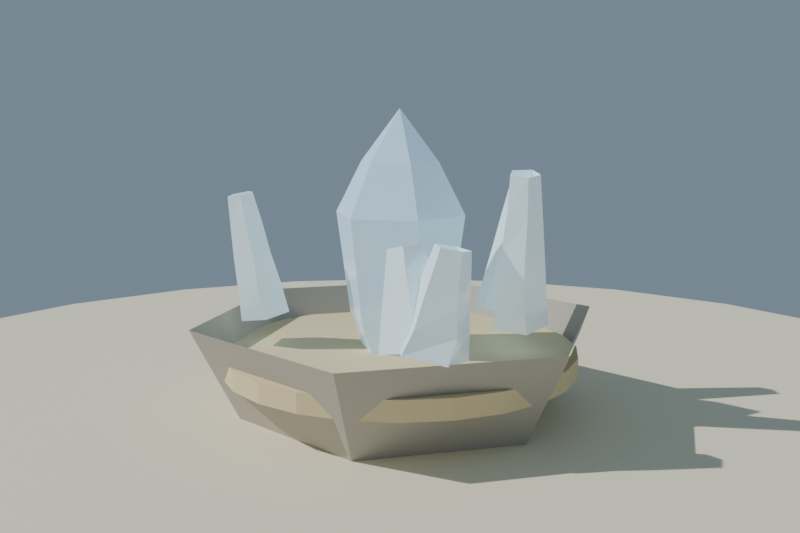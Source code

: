# Source: cristal_ancestral_lowpoly.blend  (saved by Blender 4.2.68; exported with 4.5.12 LTS)
import bpy
from mathutils import Matrix  # noqa: F401  (used for matrix-valued properties, if any)

bpy.ops.wm.read_factory_settings(use_empty=True)
scene = bpy.context.scene
scene.name = 'Scene'

# ---- collections
col_collection = bpy.data.collections.new('Collection'); scene.collection.children.link(col_collection)

# ---- materials (node trees are filled in below, after node groups)
mat_mat_pedestal_cristal = bpy.data.materials.new('MAT_Pedestal_Cristal')
mat_mat_cristal_ancestral_central = bpy.data.materials.new('MAT_Cristal_Ancestral_Central')
mat_mat_cristal_ancestral_claro = bpy.data.materials.new('MAT_Cristal_Ancestral_Claro')
mat_mat_arena_isla = bpy.data.materials.new('MAT_Arena_Isla')
mat_mat_talla_cristal = bpy.data.materials.new('MAT_Talla_Cristal')

# ---- material node trees
mat_mat_pedestal_cristal.use_nodes = True; mat_mat_pedestal_cristal.node_tree.nodes.clear()
_N = mat_mat_pedestal_cristal.node_tree.nodes; _L = mat_mat_pedestal_cristal.node_tree.links
n0 = _N.new('ShaderNodeBsdfPrincipled'); n0.name = 'Principled BSDF'; n0.location = (10, 300)
n0.inputs[0].default_value = (0.5, 0.46, 0.4, 1.0)
n0.inputs[2].default_value = 0.88
n1 = _N.new('ShaderNodeOutputMaterial'); n1.name = 'Material Output'; n1.location = (300, 300)
_L.new(n0.outputs[0], n1.inputs[0])
n1.is_active_output = True
mat_mat_cristal_ancestral_central.use_nodes = True; mat_mat_cristal_ancestral_central.node_tree.nodes.clear()
_N = mat_mat_cristal_ancestral_central.node_tree.nodes; _L = mat_mat_cristal_ancestral_central.node_tree.links
n0 = _N.new('ShaderNodeBsdfPrincipled'); n0.name = 'Principled BSDF'; n0.location = (10, 300)
n0.inputs[0].default_value = (0.55, 0.78, 0.95, 1.0)
n0.inputs[2].default_value = 0.18
n0.inputs[13].default_value = 0.9
n0.inputs[27].default_value = (0.55, 0.78, 0.95, 1.0)
n0.inputs[28].default_value = 0.35
n1 = _N.new('ShaderNodeOutputMaterial'); n1.name = 'Material Output'; n1.location = (300, 300)
_L.new(n0.outputs[0], n1.inputs[0])
n1.is_active_output = True
mat_mat_cristal_ancestral_claro.use_nodes = True; mat_mat_cristal_ancestral_claro.node_tree.nodes.clear()
_N = mat_mat_cristal_ancestral_claro.node_tree.nodes; _L = mat_mat_cristal_ancestral_claro.node_tree.links
n0 = _N.new('ShaderNodeBsdfPrincipled'); n0.name = 'Principled BSDF'; n0.location = (10, 300)
n0.inputs[0].default_value = (0.75, 0.92, 0.98, 1.0)
n0.inputs[2].default_value = 0.15
n0.inputs[13].default_value = 0.9
n0.inputs[27].default_value = (0.75, 0.92, 0.98, 1.0)
n0.inputs[28].default_value = 0.25
n1 = _N.new('ShaderNodeOutputMaterial'); n1.name = 'Material Output'; n1.location = (300, 300)
_L.new(n0.outputs[0], n1.inputs[0])
n1.is_active_output = True
mat_mat_arena_isla.use_nodes = True; mat_mat_arena_isla.node_tree.nodes.clear()
_N = mat_mat_arena_isla.node_tree.nodes; _L = mat_mat_arena_isla.node_tree.links
n0 = _N.new('ShaderNodeBsdfPrincipled'); n0.name = 'Principled BSDF'; n0.location = (10, 300)
n0.inputs[0].default_value = (0.92, 0.84, 0.63, 1.0)
n0.inputs[2].default_value = 1.0
n1 = _N.new('ShaderNodeOutputMaterial'); n1.name = 'Material Output'; n1.location = (300, 300)
_L.new(n0.outputs[0], n1.inputs[0])
n1.is_active_output = True
mat_mat_talla_cristal.use_nodes = True; mat_mat_talla_cristal.node_tree.nodes.clear()
_N = mat_mat_talla_cristal.node_tree.nodes; _L = mat_mat_talla_cristal.node_tree.links
n0 = _N.new('ShaderNodeBsdfPrincipled'); n0.name = 'Principled BSDF'; n0.location = (10, 300)
n0.inputs[0].default_value = (0.82, 0.68, 0.4, 1.0)
n0.inputs[2].default_value = 0.75
n1 = _N.new('ShaderNodeOutputMaterial'); n1.name = 'Material Output'; n1.location = (300, 300)
_L.new(n0.outputs[0], n1.inputs[0])
n1.is_active_output = True

# ---- world
world_mundo = bpy.data.worlds.new('Mundo'); scene.world = world_mundo
world_mundo.use_nodes = True; world_mundo.node_tree.nodes.clear()
_N = world_mundo.node_tree.nodes; _L = world_mundo.node_tree.links
n0 = _N.new('ShaderNodeBackground'); n0.name = 'Background'; n0.location = (10, 300)
n0.inputs[0].default_value = (0.45, 0.62, 0.78, 1.0)
n0.inputs[1].default_value = 0.4
n1 = _N.new('ShaderNodeOutputWorld'); n1.name = 'World Output'; n1.location = (300, 300)
_L.new(n0.outputs[0], n1.inputs[0])
n1.is_active_output = True

# ---- cameras
cam_camera = bpy.data.cameras.new('Camera')
cam_camera.lens = 45.0

# ---- lights
light_sol = bpy.data.lights.new('SOL', 'SUN')
light_sol.energy = 3.0
light_sol2 = bpy.data.lights.new('SOL2', 'SUN')
light_sol2.color = (0.7, 0.85, 1.0)
light_sol2.energy = 1.2

# ---- meshes
me_sm_cristal_pedestal = bpy.data.meshes.new('SM_Cristal_Pedestal')
me_sm_cristal_pedestal.from_pydata([(0.0, 0.32, -1.49e-09), (0.0, 0.42, 0.2), (0.2771, 0.16, -1.49e-09), (0.3637, 0.21, 0.2), (0.2771, -0.16, -1.49e-09), (0.3637, -0.21, 0.2), (0.0, -0.32, -1.49e-09), (0.0, -0.42, 0.2), (-0.2771, -0.16, -1.49e-09), (-0.3637, -0.21, 0.2), (-0.2771, 0.16, -1.49e-09), (-0.3637, 0.21, 0.2)], [], [(0, 1, 3, 2), (2, 3, 5, 4), (4, 5, 7, 6), (6, 7, 9, 8), (8, 9, 11, 10), (10, 11, 1, 0)])
me_sm_cristal_pedestal.materials.append(mat_mat_pedestal_cristal)
me_sm_cristal_pedestal.update()
me_sm_cristal_central = bpy.data.meshes.new('SM_Cristal_Central')
me_sm_cristal_central.from_pydata([(0.0, 0.0, 0.0), (0.0, 0.0, 0.0), (0.0, 0.0, 0.0), (0.0, 0.0, 0.0), (0.0, 0.0, 0.0), (0.0, 0.0, 0.0), (0.06533, 0.0, 0.1033), (0.03267, 0.05658, 0.1033), (-0.03267, 0.05658, 0.1033), (-0.06533, 8.001e-18, 0.1033), (-0.03267, -0.05658, 0.1033), (0.03267, -0.05658, 0.1033), (0.105, 0.0, 0.2067), (0.0525, 0.09093, 0.2067), (-0.0525, 0.09093, 0.2067), (-0.105, 1.286e-17, 0.2067), (-0.0525, -0.09093, 0.2067), (0.0525, -0.09093, 0.2067), (0.119, 0.0, 0.31), (0.0595, 0.1031, 0.31), (-0.0595, 0.1031, 0.31), (-0.119, 1.457e-17, 0.31), (-0.0595, -0.1031, 0.31), (0.0595, -0.1031, 0.31), (0.133, 0.0, 0.4133), (0.0665, 0.1152, 0.4133), (-0.0665, 0.1152, 0.4133), (-0.133, 1.629e-17, 0.4133), (-0.0665, -0.1152, 0.4133), (0.0665, -0.1152, 0.4133), (0.07933, 0.0, 0.5167), (0.03967, 0.0687, 0.5167), (-0.03967, 0.0687, 0.5167), (-0.07933, 9.716e-18, 0.5167), (-0.03967, -0.0687, 0.5167), (0.03967, -0.0687, 0.5167), (0.0, 0.0, 0.62), (0.0, 0.0, 0.62), (0.0, 0.0, 0.62), (0.0, 0.0, 0.62), (0.0, 0.0, 0.62), (0.0, 0.0, 0.62), (0.0, 0.0, 0.0)], [], [(0, 1, 7, 6), (1, 2, 8, 7), (2, 3, 9, 8), (3, 4, 10, 9), (4, 5, 11, 10), (5, 0, 6, 11), (6, 7, 13, 12), (7, 8, 14, 13), (8, 9, 15, 14), (9, 10, 16, 15), (10, 11, 17, 16), (11, 6, 12, 17), (12, 13, 19, 18), (13, 14, 20, 19), (14, 15, 21, 20), (15, 16, 22, 21), (16, 17, 23, 22), (17, 12, 18, 23), (18, 19, 25, 24), (19, 20, 26, 25), (20, 21, 27, 26), (21, 22, 28, 27), (22, 23, 29, 28), (23, 18, 24, 29), (24, 25, 31, 30), (25, 26, 32, 31), (26, 27, 33, 32), (27, 28, 34, 33), (28, 29, 35, 34), (29, 24, 30, 35), (30, 31, 37, 36), (31, 32, 38, 37), (32, 33, 39, 38), (33, 34, 40, 39), (34, 35, 41, 40), (35, 30, 36, 41), (42, 0, 1), (42, 1, 2), (42, 2, 3), (42, 3, 4), (42, 4, 5), (42, 5, 0)])
me_sm_cristal_central.materials.append(mat_mat_cristal_ancestral_central)
me_sm_cristal_central.update()
me_sm_cristal_menor_1 = bpy.data.meshes.new('SM_Cristal_Menor_1')
me_sm_cristal_menor_1.from_pydata([(0.07, 0.01119, 0.0), (0.01571, 0.06912, 0.0), (-0.06121, 0.03575, 0.0), (-0.05719, -0.04189, 0.0), (0.02765, -0.06527, 0.0), (0.06185, 0.004615, 0.04635), (0.008883, 0.06139, 0.04635), (-0.05386, 0.03076, 0.04635), (-0.04412, -0.04359, 0.04635), (0.02421, -0.05711, 0.04635), (0.05313, 0.001873, 0.0927), (0.007629, 0.05261, 0.0927), (-0.04754, 0.02381, 0.0927), (-0.04054, -0.03439, 0.0927), (0.01739, -0.05024, 0.0927), (0.04407, 0.004533, 0.139), (0.009451, 0.04328, 0.139), (-0.03942, 0.02022, 0.139), (-0.03248, -0.03013, 0.139), (0.01788, -0.04053, 0.139), (0.03521, 0.004068, 0.1854), (0.008383, 0.03444, 0.1854), (-0.02888, 0.02055, 0.1854), (-0.02842, -0.02118, 0.1854), (0.01707, -0.03106, 0.1854)], [], [(0, 1, 6, 5), (1, 2, 7, 6), (2, 3, 8, 7), (3, 4, 9, 8), (4, 0, 5, 9), (5, 6, 11, 10), (6, 7, 12, 11), (7, 8, 13, 12), (8, 9, 14, 13), (9, 5, 10, 14), (10, 11, 16, 15), (11, 12, 17, 16), (12, 13, 18, 17), (13, 14, 19, 18), (14, 10, 15, 19), (15, 16, 21, 20), (16, 17, 22, 21), (17, 18, 23, 22), (18, 19, 24, 23), (19, 15, 20, 24)])
me_sm_cristal_menor_1.materials.append(mat_mat_cristal_ancestral_claro)
me_sm_cristal_menor_1.update()
me_sm_cristal_menor_2 = bpy.data.meshes.new('SM_Cristal_Menor_2')
me_sm_cristal_menor_2.from_pydata([(0.0526, 0.00719, 0.0), (0.01545, 0.05079, 0.0), (-0.0465, 0.02563, 0.0), (-0.03753, -0.03755, 0.0), (0.02517, -0.04675, 0.0), (0.04635, 0.003076, 0.06328), (0.00961, 0.04545, 0.06328), (-0.04103, 0.02178, 0.06328), (-0.03665, -0.02854, 0.06328), (0.02161, -0.04112, 0.06328), (0.03933, 0.006193, 0.1266), (0.01192, 0.03799, 0.1266), (-0.03475, 0.01944, 0.1266), (-0.03041, -0.02571, 0.1266), (0.0137, -0.03739, 0.1266), (0.03294, 0.004002, 0.1898), (0.003983, 0.03294, 0.1898), (-0.02883, 0.01643, 0.1898), (-0.0264, -0.02011, 0.1898), (0.01332, -0.03039, 0.1898), (0.02622, 0.00412, 0.2531), (0.00326, 0.02634, 0.2531), (-0.02348, 0.01238, 0.2531), (-0.02135, -0.01578, 0.2531), (0.0129, -0.0232, 0.2531)], [], [(0, 1, 6, 5), (1, 2, 7, 6), (2, 3, 8, 7), (3, 4, 9, 8), (4, 0, 5, 9), (5, 6, 11, 10), (6, 7, 12, 11), (7, 8, 13, 12), (8, 9, 14, 13), (9, 5, 10, 14), (10, 11, 16, 15), (11, 12, 17, 16), (12, 13, 18, 17), (13, 14, 19, 18), (14, 10, 15, 19), (15, 16, 21, 20), (16, 17, 22, 21), (17, 18, 23, 22), (18, 19, 24, 23), (19, 15, 20, 24)])
me_sm_cristal_menor_2.materials.append(mat_mat_cristal_ancestral_claro)
me_sm_cristal_menor_2.update()
me_sm_cristal_menor_3 = bpy.data.meshes.new('SM_Cristal_Menor_3')
me_sm_cristal_menor_3.from_pydata([(0.06954, 0.007472, 0.0), (0.01564, 0.06817, 0.0), (-0.0569, 0.04068, 0.0), (-0.05657, -0.04114, 0.0), (0.03322, -0.06155, 0.0), (0.06004, 0.01188, 0.04802), (0.01746, 0.05866, 0.04802), (-0.05425, 0.02834, 0.04802), (-0.04148, -0.045, 0.04802), (0.02907, -0.05386, 0.04802), (0.05164, 0.009237, 0.09604), (0.01281, 0.05087, 0.09604), (-0.04641, 0.02445, 0.09604), (-0.03916, -0.0349, 0.09604), (0.02522, -0.046, 0.09604), (0.04328, 0.006126, 0.1441), (0.006335, 0.04325, 0.1441), (-0.03923, 0.01928, 0.1441), (-0.03328, -0.02834, 0.1441), (0.01928, -0.03924, 0.1441), (0.03497, 0.0006501, 0.1921), (0.009427, 0.03368, 0.1921), (-0.03163, 0.01493, 0.1921), (-0.02654, -0.02278, 0.1921), (0.01525, -0.03147, 0.1921)], [], [(0, 1, 6, 5), (1, 2, 7, 6), (2, 3, 8, 7), (3, 4, 9, 8), (4, 0, 5, 9), (5, 6, 11, 10), (6, 7, 12, 11), (7, 8, 13, 12), (8, 9, 14, 13), (9, 5, 10, 14), (10, 11, 16, 15), (11, 12, 17, 16), (12, 13, 18, 17), (13, 14, 19, 18), (14, 10, 15, 19), (15, 16, 21, 20), (16, 17, 22, 21), (17, 18, 23, 22), (18, 19, 24, 23), (19, 15, 20, 24)])
me_sm_cristal_menor_3.materials.append(mat_mat_cristal_ancestral_claro)
me_sm_cristal_menor_3.update()
me_sm_cristal_menor_4 = bpy.data.meshes.new('SM_Cristal_Menor_4')
me_sm_cristal_menor_4.from_pydata([(0.059, 0.009854, 0.0), (0.01029, 0.05893, 0.0), (-0.05424, 0.02523, 0.0), (-0.04327, -0.04131, 0.0), (0.02899, -0.05233, 0.0), (0.05229, 0.002323, 0.07694), (0.01429, 0.05035, 0.07694), (-0.04364, 0.0289, 0.07694), (-0.03986, -0.03392, 0.07694), (0.02565, -0.04563, 0.07694), (0.04482, 0.002017, 0.1539), (0.0099, 0.04376, 0.1539), (-0.03662, 0.02592, 0.1539), (-0.03615, -0.02657, 0.1539), (0.01843, -0.04091, 0.1539), (0.03711, 0.004574, 0.2308), (0.007867, 0.03655, 0.2308), (-0.03374, 0.01611, 0.2308), (-0.02603, -0.02683, 0.2308), (0.01807, -0.03273, 0.2308), (0.02971, 0.003456, 0.3077), (0.007732, 0.02889, 0.3077), (-0.02465, 0.01695, 0.3077), (-0.02124, -0.02106, 0.3077), (0.01012, -0.02815, 0.3077)], [], [(0, 1, 6, 5), (1, 2, 7, 6), (2, 3, 8, 7), (3, 4, 9, 8), (4, 0, 5, 9), (5, 6, 11, 10), (6, 7, 12, 11), (7, 8, 13, 12), (8, 9, 14, 13), (9, 5, 10, 14), (10, 11, 16, 15), (11, 12, 17, 16), (12, 13, 18, 17), (13, 14, 19, 18), (14, 10, 15, 19), (15, 16, 21, 20), (16, 17, 22, 21), (17, 18, 23, 22), (18, 19, 24, 23), (19, 15, 20, 24)])
me_sm_cristal_menor_4.materials.append(mat_mat_cristal_ancestral_claro)
me_sm_cristal_menor_4.update()
me_sm_cristal_menor_5 = bpy.data.meshes.new('SM_Cristal_Menor_5')
me_sm_cristal_menor_5.from_pydata([(0.05591, 0.003677, 0.0), (0.01451, 0.05412, 0.0), (-0.04619, 0.03171, 0.0), (-0.04125, -0.03792, 0.0), (0.02451, -0.05039, 0.0), (0.04899, 0.001958, 0.06679), (0.01474, 0.04676, 0.06679), (-0.04115, 0.02665, 0.06679), (-0.03526, -0.03407, 0.06679), (0.01767, -0.04573, 0.06679), (0.04167, 0.005427, 0.1336), (0.0124, 0.04015, 0.1336), (-0.03712, 0.01969, 0.1336), (-0.03328, -0.02566, 0.1336), (0.01476, -0.03935, 0.1336), (0.03465, 0.005092, 0.2004), (0.007613, 0.03418, 0.2004), (-0.03073, 0.0168, 0.2004), (-0.02711, -0.02217, 0.2004), (0.01516, -0.03157, 0.2004), (0.02797, 0.001674, 0.2671), (0.006058, 0.02735, 0.2671), (-0.02404, 0.01439, 0.2671), (-0.0193, -0.02031, 0.2671), (0.01255, -0.02505, 0.2671)], [], [(0, 1, 6, 5), (1, 2, 7, 6), (2, 3, 8, 7), (3, 4, 9, 8), (4, 0, 5, 9), (5, 6, 11, 10), (6, 7, 12, 11), (7, 8, 13, 12), (8, 9, 14, 13), (9, 5, 10, 14), (10, 11, 16, 15), (11, 12, 17, 16), (12, 13, 18, 17), (13, 14, 19, 18), (14, 10, 15, 19), (15, 16, 21, 20), (16, 17, 22, 21), (17, 18, 23, 22), (18, 19, 24, 23), (19, 15, 20, 24)])
me_sm_cristal_menor_5.materials.append(mat_mat_cristal_ancestral_claro)
me_sm_cristal_menor_5.update()
me_cylinder = bpy.data.meshes.new('Cylinder')
me_cylinder.from_pydata([(0.0, 1.4, -0.12), (0.0, 1.4, 0.12), (0.3623, 1.352, -0.12), (0.3623, 1.352, 0.12), (0.7, 1.212, -0.12), (0.7, 1.212, 0.12), (0.9899, 0.9899, -0.12), (0.9899, 0.9899, 0.12), (1.212, 0.7, -0.12), (1.212, 0.7, 0.12), (1.352, 0.3623, -0.12), (1.352, 0.3623, 0.12), (1.4, 0.0, -0.12), (1.4, 0.0, 0.12), (1.352, -0.3623, -0.12), (1.352, -0.3623, 0.12), (1.212, -0.7, -0.12), (1.212, -0.7, 0.12), (0.9899, -0.9899, -0.12), (0.9899, -0.9899, 0.12), (0.7, -1.212, -0.12), (0.7, -1.212, 0.12), (0.3623, -1.352, -0.12), (0.3623, -1.352, 0.12), (0.0, -1.4, -0.12), (0.0, -1.4, 0.12), (-0.3623, -1.352, -0.12), (-0.3623, -1.352, 0.12), (-0.7, -1.212, -0.12), (-0.7, -1.212, 0.12), (-0.9899, -0.9899, -0.12), (-0.9899, -0.9899, 0.12), (-1.212, -0.7, -0.12), (-1.212, -0.7, 0.12), (-1.352, -0.3623, -0.12), (-1.352, -0.3623, 0.12), (-1.4, 0.0, -0.12), (-1.4, 0.0, 0.12), (-1.352, 0.3623, -0.12), (-1.352, 0.3623, 0.12), (-1.212, 0.7, -0.12), (-1.212, 0.7, 0.12), (-0.9899, 0.9899, -0.12), (-0.9899, 0.9899, 0.12), (-0.7, 1.212, -0.12), (-0.7, 1.212, 0.12), (-0.3623, 1.352, -0.12), (-0.3623, 1.352, 0.12)], [], [(0, 1, 3, 2), (2, 3, 5, 4), (4, 5, 7, 6), (6, 7, 9, 8), (8, 9, 11, 10), (10, 11, 13, 12), (12, 13, 15, 14), (14, 15, 17, 16), (16, 17, 19, 18), (18, 19, 21, 20), (20, 21, 23, 22), (22, 23, 25, 24), (24, 25, 27, 26), (26, 27, 29, 28), (28, 29, 31, 30), (30, 31, 33, 32), (32, 33, 35, 34), (34, 35, 37, 36), (36, 37, 39, 38), (38, 39, 41, 40), (40, 41, 43, 42), (42, 43, 45, 44), (3, 1, 47, 45, 43, 41, 39, 37, 35, 33, 31, 29, 27, 25, 23, 21, 19, 17, 15, 13, 11, 9, 7, 5), (44, 45, 47, 46), (46, 47, 1, 0), (0, 2, 4, 6, 8, 10, 12, 14, 16, 18, 20, 22, 24, 26, 28, 30, 32, 34, 36, 38, 40, 42, 44, 46)])
_uv = me_cylinder.uv_layers.new(name='UVMap')
_uv.uv.foreach_set('vector', [1.0, 0.5, 1.0, 1.0, 0.9583, 1.0, 0.9583, 0.5, 0.9583, 0.5, 0.9583, 1.0, 0.9167, 1.0, 0.9167, 0.5, 0.9167, 0.5, 0.9167, 1.0, 0.875, 1.0, 0.875, 0.5, 0.875, 0.5, 0.875, 1.0, 0.8333, 1.0, 0.8333, 0.5, 0.8333, 0.5, 0.8333, 1.0, 0.7917, 1.0, 0.7917, 0.5, 0.7917, 0.5, 0.7917, 1.0, 0.75, 1.0, 0.75, 0.5, 0.75, 0.5, 0.75, 1.0, 0.7083, 1.0, 0.7083, 0.5, 0.7083, 0.5, 0.7083, 1.0, 0.6667, 1.0, 0.6667, 0.5, 0.6667, 0.5, 0.6667, 1.0, 0.625, 1.0, 0.625, 0.5, 0.625, 0.5, 0.625, 1.0, 0.5833, 1.0, 0.5833, 0.5, 0.5833, 0.5, 0.5833, 1.0, 0.5417, 1.0, 0.5417, 0.5, 0.5417, 0.5, 0.5417, 1.0, 0.5, 1.0, 0.5, 0.5, 0.5, 0.5, 0.5, 1.0, 0.4583, 1.0, 0.4583, 0.5, 0.4583, 0.5, 0.4583, 1.0, 0.4167, 1.0, 0.4167, 0.5, 0.4167, 0.5, 0.4167, 1.0, 0.375, 1.0, 0.375, 0.5, 0.375, 0.5, 0.375, 1.0, 0.3333, 1.0, 0.3333, 0.5, 0.3333, 0.5, 0.3333, 1.0, 0.2917, 1.0, 0.2917, 0.5, 0.2917, 0.5, 0.2917, 1.0, 0.25, 1.0, 0.25, 0.5, 0.25, 0.5, 0.25, 1.0, 0.2083, 1.0, 0.2083, 0.5, 0.2083, 0.5, 0.2083, 1.0, 0.1667, 1.0, 0.1667, 0.5, 0.1667, 0.5, 0.1667, 1.0, 0.125, 1.0, 0.125, 0.5, 0.125, 0.5, 0.125, 1.0, 0.08333, 1.0, 0.08333, 0.5, 0.3121, 0.4818, 0.25, 0.49, 0.1879, 0.4818, 0.13, 0.4578, 0.08029, 0.4197, 0.04215, 0.37, 0.01818, 0.3121, 0.01, 0.25, 0.01818, 0.1879, 0.04215, 0.13, 0.08029, 0.08029, 0.13, 0.04215, 0.1879, 0.01818, 0.25, 0.01, 0.3121, 0.01818, 0.37, 0.04215, 0.4197, 0.08029, 0.4578, 0.13, 0.4818, 0.1879, 0.49, 0.25, 0.4818, 0.3121, 0.4578, 0.37, 0.4197, 0.4197, 0.37, 0.4578, 0.08333, 0.5, 0.08333, 1.0, 0.04167, 1.0, 0.04167, 0.5, 0.04167, 0.5, 0.04167, 1.0, -1.863e-07, 1.0, -1.863e-07, 0.5, 0.75, 0.49, 0.8121, 0.4818, 0.87, 0.4578, 0.9197, 0.4197, 0.9578, 0.37, 0.9818, 0.3121, 0.99, 0.25, 0.9818, 0.1879, 0.9578, 0.13, 0.9197, 0.08029, 0.87, 0.04215, 0.8121, 0.01818, 0.75, 0.01, 0.6879, 0.01818, 0.63, 0.04215, 0.5803, 0.08029, 0.5422, 0.13, 0.5182, 0.1879, 0.51, 0.25, 0.5182, 0.3121, 0.5422, 0.37, 0.5803, 0.4197, 0.63, 0.4578, 0.6879, 0.4818])
me_cylinder.materials.append(mat_mat_arena_isla)
me_cylinder.update()
me_cylinder_001 = bpy.data.meshes.new('Cylinder.001')
me_cylinder_001.from_pydata([(0.0, 0.36, -0.02), (0.0, 0.36, 0.02), (0.09317, 0.3477, -0.02), (0.09317, 0.3477, 0.02), (0.18, 0.3118, -0.02), (0.18, 0.3118, 0.02), (0.2546, 0.2546, -0.02), (0.2546, 0.2546, 0.02), (0.3118, 0.18, -0.02), (0.3118, 0.18, 0.02), (0.3477, 0.09317, -0.02), (0.3477, 0.09317, 0.02), (0.36, 0.0, -0.02), (0.36, 0.0, 0.02), (0.3477, -0.09317, -0.02), (0.3477, -0.09317, 0.02), (0.3118, -0.18, -0.02), (0.3118, -0.18, 0.02), (0.2546, -0.2546, -0.02), (0.2546, -0.2546, 0.02), (0.18, -0.3118, -0.02), (0.18, -0.3118, 0.02), (0.09317, -0.3477, -0.02), (0.09317, -0.3477, 0.02), (0.0, -0.36, -0.02), (0.0, -0.36, 0.02), (-0.09317, -0.3477, -0.02), (-0.09317, -0.3477, 0.02), (-0.18, -0.3118, -0.02), (-0.18, -0.3118, 0.02), (-0.2546, -0.2546, -0.02), (-0.2546, -0.2546, 0.02), (-0.3118, -0.18, -0.02), (-0.3118, -0.18, 0.02), (-0.3477, -0.09317, -0.02), (-0.3477, -0.09317, 0.02), (-0.36, 0.0, -0.02), (-0.36, 0.0, 0.02), (-0.3477, 0.09317, -0.02), (-0.3477, 0.09317, 0.02), (-0.3118, 0.18, -0.02), (-0.3118, 0.18, 0.02), (-0.2546, 0.2546, -0.02), (-0.2546, 0.2546, 0.02), (-0.18, 0.3118, -0.02), (-0.18, 0.3118, 0.02), (-0.09317, 0.3477, -0.02), (-0.09317, 0.3477, 0.02)], [], [(0, 1, 3, 2), (2, 3, 5, 4), (4, 5, 7, 6), (6, 7, 9, 8), (8, 9, 11, 10), (10, 11, 13, 12), (12, 13, 15, 14), (14, 15, 17, 16), (16, 17, 19, 18), (18, 19, 21, 20), (20, 21, 23, 22), (22, 23, 25, 24), (24, 25, 27, 26), (26, 27, 29, 28), (28, 29, 31, 30), (30, 31, 33, 32), (32, 33, 35, 34), (34, 35, 37, 36), (36, 37, 39, 38), (38, 39, 41, 40), (40, 41, 43, 42), (42, 43, 45, 44), (3, 1, 47, 45, 43, 41, 39, 37, 35, 33, 31, 29, 27, 25, 23, 21, 19, 17, 15, 13, 11, 9, 7, 5), (44, 45, 47, 46), (46, 47, 1, 0), (0, 2, 4, 6, 8, 10, 12, 14, 16, 18, 20, 22, 24, 26, 28, 30, 32, 34, 36, 38, 40, 42, 44, 46)])
_uv = me_cylinder_001.uv_layers.new(name='UVMap')
_uv.uv.foreach_set('vector', [1.0, 0.5, 1.0, 1.0, 0.9583, 1.0, 0.9583, 0.5, 0.9583, 0.5, 0.9583, 1.0, 0.9167, 1.0, 0.9167, 0.5, 0.9167, 0.5, 0.9167, 1.0, 0.875, 1.0, 0.875, 0.5, 0.875, 0.5, 0.875, 1.0, 0.8333, 1.0, 0.8333, 0.5, 0.8333, 0.5, 0.8333, 1.0, 0.7917, 1.0, 0.7917, 0.5, 0.7917, 0.5, 0.7917, 1.0, 0.75, 1.0, 0.75, 0.5, 0.75, 0.5, 0.75, 1.0, 0.7083, 1.0, 0.7083, 0.5, 0.7083, 0.5, 0.7083, 1.0, 0.6667, 1.0, 0.6667, 0.5, 0.6667, 0.5, 0.6667, 1.0, 0.625, 1.0, 0.625, 0.5, 0.625, 0.5, 0.625, 1.0, 0.5833, 1.0, 0.5833, 0.5, 0.5833, 0.5, 0.5833, 1.0, 0.5417, 1.0, 0.5417, 0.5, 0.5417, 0.5, 0.5417, 1.0, 0.5, 1.0, 0.5, 0.5, 0.5, 0.5, 0.5, 1.0, 0.4583, 1.0, 0.4583, 0.5, 0.4583, 0.5, 0.4583, 1.0, 0.4167, 1.0, 0.4167, 0.5, 0.4167, 0.5, 0.4167, 1.0, 0.375, 1.0, 0.375, 0.5, 0.375, 0.5, 0.375, 1.0, 0.3333, 1.0, 0.3333, 0.5, 0.3333, 0.5, 0.3333, 1.0, 0.2917, 1.0, 0.2917, 0.5, 0.2917, 0.5, 0.2917, 1.0, 0.25, 1.0, 0.25, 0.5, 0.25, 0.5, 0.25, 1.0, 0.2083, 1.0, 0.2083, 0.5, 0.2083, 0.5, 0.2083, 1.0, 0.1667, 1.0, 0.1667, 0.5, 0.1667, 0.5, 0.1667, 1.0, 0.125, 1.0, 0.125, 0.5, 0.125, 0.5, 0.125, 1.0, 0.08333, 1.0, 0.08333, 0.5, 0.3121, 0.4818, 0.25, 0.49, 0.1879, 0.4818, 0.13, 0.4578, 0.08029, 0.4197, 0.04215, 0.37, 0.01818, 0.3121, 0.01, 0.25, 0.01818, 0.1879, 0.04215, 0.13, 0.08029, 0.08029, 0.13, 0.04215, 0.1879, 0.01818, 0.25, 0.01, 0.3121, 0.01818, 0.37, 0.04215, 0.4197, 0.08029, 0.4578, 0.13, 0.4818, 0.1879, 0.49, 0.25, 0.4818, 0.3121, 0.4578, 0.37, 0.4197, 0.4197, 0.37, 0.4578, 0.08333, 0.5, 0.08333, 1.0, 0.04167, 1.0, 0.04167, 0.5, 0.04167, 0.5, 0.04167, 1.0, -1.863e-07, 1.0, -1.863e-07, 0.5, 0.75, 0.49, 0.8121, 0.4818, 0.87, 0.4578, 0.9197, 0.4197, 0.9578, 0.37, 0.9818, 0.3121, 0.99, 0.25, 0.9818, 0.1879, 0.9578, 0.13, 0.9197, 0.08029, 0.87, 0.04215, 0.8121, 0.01818, 0.75, 0.01, 0.6879, 0.01818, 0.63, 0.04215, 0.5803, 0.08029, 0.5422, 0.13, 0.5182, 0.1879, 0.51, 0.25, 0.5182, 0.3121, 0.5422, 0.37, 0.5803, 0.4197, 0.63, 0.4578, 0.6879, 0.4818])
me_cylinder_001.materials.append(mat_mat_talla_cristal)
me_cylinder_001.update()

# ---- objects
ob_sm_cristal_pedestal = bpy.data.objects.new('SM_Cristal_Pedestal', me_sm_cristal_pedestal)
ob_sm_cristal_central = bpy.data.objects.new('SM_Cristal_Central', me_sm_cristal_central)
ob_sm_cristal_menor_1 = bpy.data.objects.new('SM_Cristal_Menor_1', me_sm_cristal_menor_1)
ob_sm_cristal_menor_2 = bpy.data.objects.new('SM_Cristal_Menor_2', me_sm_cristal_menor_2)
ob_sm_cristal_menor_3 = bpy.data.objects.new('SM_Cristal_Menor_3', me_sm_cristal_menor_3)
ob_sm_cristal_menor_4 = bpy.data.objects.new('SM_Cristal_Menor_4', me_sm_cristal_menor_4)
ob_sm_cristal_menor_5 = bpy.data.objects.new('SM_Cristal_Menor_5', me_sm_cristal_menor_5)
ob_sol = bpy.data.objects.new('SOL', light_sol)
ob_sol2 = bpy.data.objects.new('SOL2', light_sol2)
ob_base_arena = bpy.data.objects.new('Base_Arena', me_cylinder)
ob_sm_cristal_banda = bpy.data.objects.new('SM_Cristal_Banda', me_cylinder_001)
ob_cam_cristalancestral = bpy.data.objects.new('CAM_CristalAncestral', cam_camera)

# ---- transforms, parenting, visibility, modifiers, constraints
ob_sm_cristal_pedestal.location = (0.0, 0.0, 0.045)
ob_sm_cristal_central.location = (0.0, 0.0, 0.045)
ob_sm_cristal_menor_1.location = (0.1646, 0.2093, 0.245)
ob_sm_cristal_menor_1.rotation_euler = (0.2517, 0.08885, 5.584)
ob_sm_cristal_menor_2.location = (0.1716, -0.2193, 0.245)
ob_sm_cristal_menor_2.rotation_euler = (0.1806, 0.02509, 0.7989)
ob_sm_cristal_menor_3.location = (0.1704, 0.2478, 0.245)
ob_sm_cristal_menor_3.rotation_euler = (0.1727, 0.0781, 3.684)
ob_sm_cristal_menor_4.location = (-0.1366, 0.1956, 0.245)
ob_sm_cristal_menor_4.rotation_euler = (0.001835, 0.2098, 0.7824)
ob_sm_cristal_menor_5.location = (-0.1974, 0.1004, 0.245)
ob_sm_cristal_menor_5.rotation_euler = (0.1646, 0.2536, 3.833)
ob_sol.location = (0.0, 0.0, 0.0)
ob_sol.rotation_euler = (0.8727, 0.1396, 0.6109)
ob_sol2.location = (0.0, 0.0, 0.0)
ob_sol2.rotation_euler = (2.618, 0.1396, 3.84)
ob_base_arena.location = (0.0, 0.0, -0.06)
ob_sm_cristal_banda.location = (0.0, 0.0, 0.165)
ob_cam_cristalancestral.location = (1.4, 1.4, 0.7)
ob_cam_cristalancestral.rotation_euler = (1.396, 2.61e-08, 2.356)

# ---- collection membership
scene.collection.objects.link(ob_sm_cristal_pedestal)
scene.collection.objects.link(ob_sm_cristal_central)
scene.collection.objects.link(ob_sm_cristal_menor_1)
scene.collection.objects.link(ob_sm_cristal_menor_2)
scene.collection.objects.link(ob_sm_cristal_menor_3)
scene.collection.objects.link(ob_sm_cristal_menor_4)
scene.collection.objects.link(ob_sm_cristal_menor_5)
scene.collection.objects.link(ob_sol)
scene.collection.objects.link(ob_sol2)
col_collection.objects.link(ob_base_arena)
col_collection.objects.link(ob_sm_cristal_banda)
col_collection.objects.link(ob_cam_cristalancestral)

# ---- scene / render settings (as saved in the file)
scene.camera = ob_cam_cristalancestral
scene.frame_start = 1; scene.frame_end = 250; scene.frame_set(1)
scene.render.engine = 'BLENDER_EEVEE_NEXT'
scene.render.resolution_x = 1200
scene.render.resolution_y = 800
bpy.context.view_layer.update()
